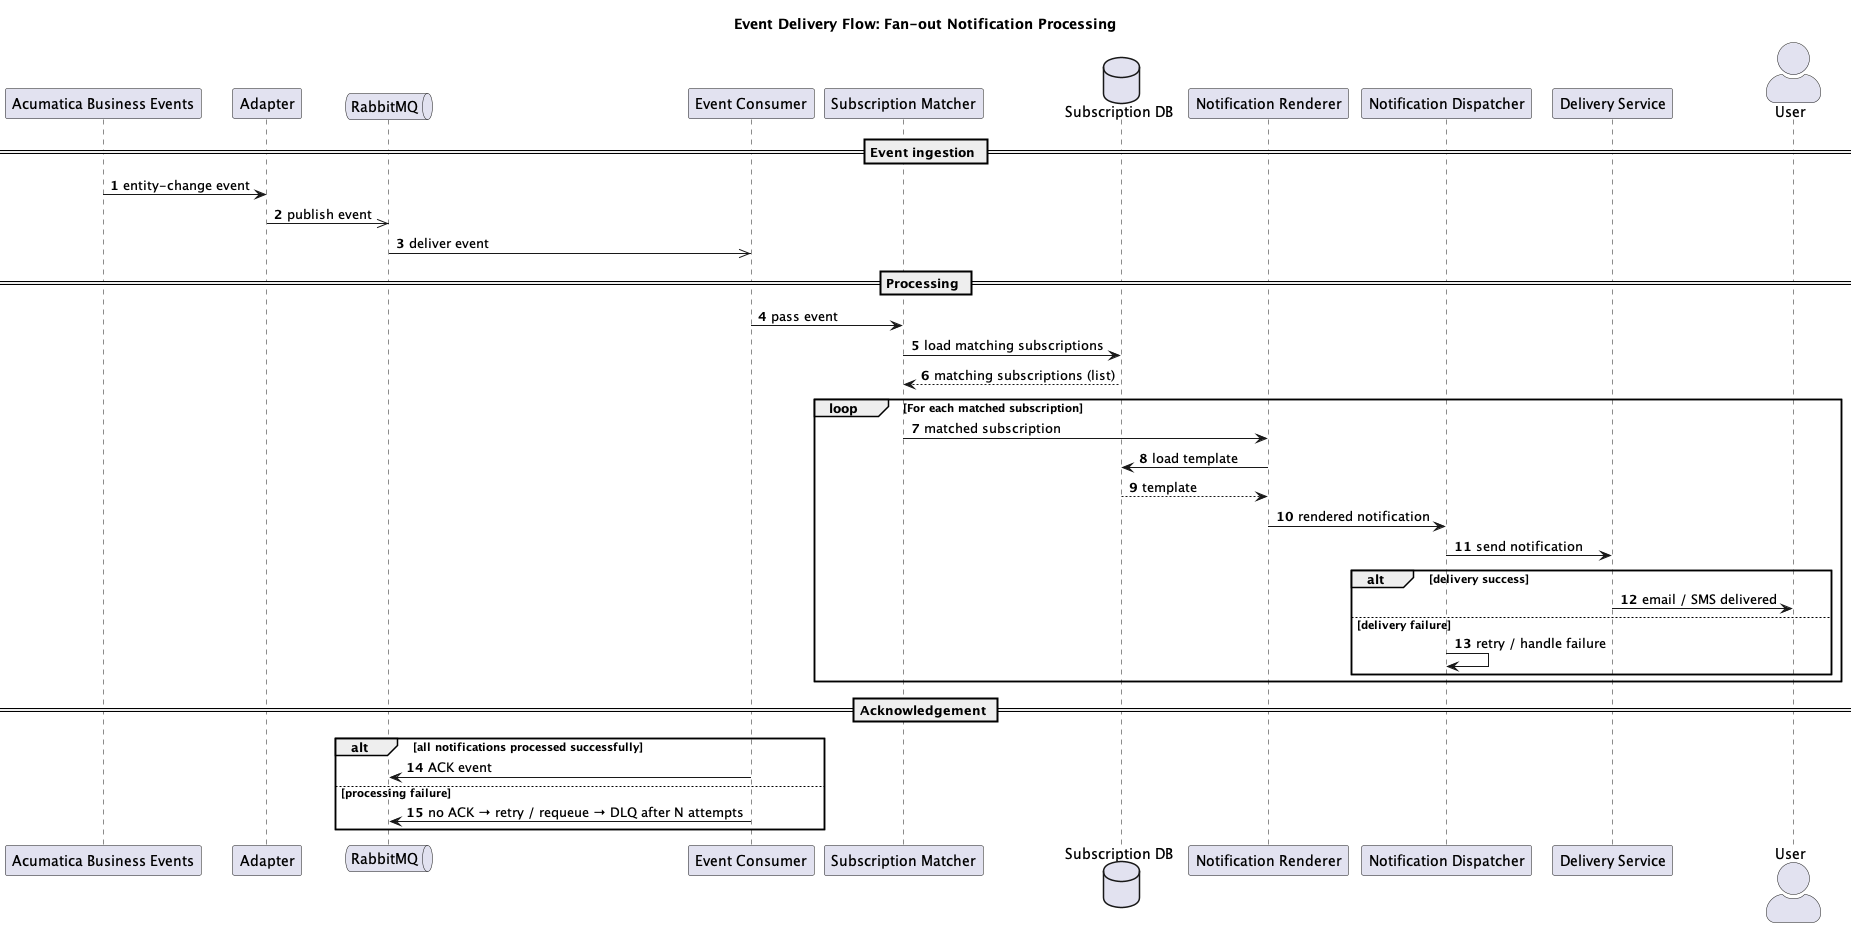

The diagram above was rendered by PlantUML. Its source (embedded in the PNG):
@startuml

autonumber
skinparam actorStyle awesome
title "Event Delivery Flow: Fan-out Notification Processing"

participant "Acumatica Business Events" as be
participant "Adapter" as adapter
queue "RabbitMQ" as rmq
participant "Event Consumer" as consumer
participant "Subscription Matcher" as matcher
database "Subscription DB" as db
participant "Notification Renderer" as renderer
participant "Notification Dispatcher" as dispatcher
participant "Delivery Service" as delivery
actor "User" as user

== Event ingestion ==

be -> adapter : entity-change event
adapter ->> rmq : publish event
rmq ->> consumer : deliver event

== Processing ==

consumer -> matcher : pass event

matcher -> db : load matching subscriptions
db --> matcher : matching subscriptions (list)

loop For each matched subscription

    matcher -> renderer : matched subscription

    renderer -> db : load template
    db --> renderer : template

    renderer -> dispatcher : rendered notification

    dispatcher -> delivery : send notification

    alt delivery success
        delivery -> user : email / SMS delivered
    else delivery failure
        dispatcher -> dispatcher : retry / handle failure
    end

end

== Acknowledgement ==

alt all notifications processed successfully
    consumer -> rmq : ACK event
else processing failure
    consumer -> rmq : no ACK → retry / requeue → DLQ after N attempts
end

@enduml